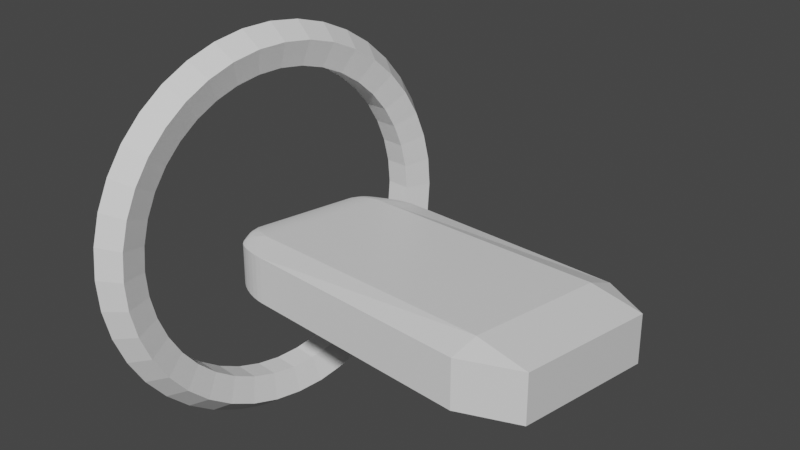 # Source: Ship.blend  (saved by Blender 3.0.42; exported with 4.5.12 LTS)
import bpy
from mathutils import Matrix  # noqa: F401  (used for matrix-valued properties, if any)

bpy.ops.wm.read_factory_settings(use_empty=True)
scene = bpy.context.scene
scene.name = 'Scene'

# ---- collections
col_collection = bpy.data.collections.new('Collection'); scene.collection.children.link(col_collection)

# ---- materials (node trees are filled in below, after node groups)
mat_material = bpy.data.materials.new('Material')
mat_material.alpha_threshold = 0.0
mat_material.use_transparent_shadow = False
mat_material.line_color = (0.0, 0.0, 0.0, 1.0)

# ---- material node trees
mat_material.use_nodes = True; mat_material.node_tree.nodes.clear()
_N = mat_material.node_tree.nodes; _L = mat_material.node_tree.links
n0 = _N.new('ShaderNodeOutputMaterial'); n0.name = 'Material Output'; n0.location = (300, 300)
n1 = _N.new('ShaderNodeBsdfPrincipled'); n1.name = 'Principled BSDF'; n1.location = (10, 300)
n1.distribution = 'GGX'
n1.subsurface_method = 'RANDOM_WALK_SKIN'
n1.inputs[2].default_value = 0.4
n1.inputs[3].default_value = 1.45
n1.inputs[27].default_value = (0.0, 0.0, 0.0, 1.0)
n1.inputs[28].default_value = 1.0
_L.new(n1.outputs[0], n0.inputs[0])
n0.is_active_output = True

# ---- world
world_world = bpy.data.worlds.new('World'); scene.world = world_world
world_world.use_nodes = True; world_world.node_tree.nodes.clear()
_N = world_world.node_tree.nodes; _L = world_world.node_tree.links
n0 = _N.new('ShaderNodeOutputWorld'); n0.name = 'World Output'; n0.location = (300, 300)
n1 = _N.new('ShaderNodeBackground'); n1.name = 'Background'; n1.location = (10, 300)
n1.inputs[0].default_value = (0.05088, 0.05088, 0.05088, 1.0)
_L.new(n1.outputs[0], n0.inputs[0])
n0.is_active_output = True
world_world.color = (0.05088, 0.05088, 0.05088)
world_world.use_sun_shadow = False
world_world.sun_shadow_jitter_overblur = 0.0

# ---- cameras
cam_camera = bpy.data.cameras.new('Camera')
cam_camera.clip_end = 100.0
cam_camera.lens = 49.05
cam_camera.ortho_scale = 7.314

# ---- meshes
me_cube = bpy.data.meshes.new('Cube')
me_cube.from_pydata([(0.7206, 1.0, 0.7206), (0.7206, 0.7206, 1.0), (1.0, 0.7206, 0.7206), (0.7206, 0.7206, -1.0), (0.7206, 1.0, -0.7206), (1.0, 0.7206, -0.7206), (1.0, -0.7206, 0.7206), (0.7206, -0.7206, 1.0), (0.7206, -1.0, 0.7206), (1.0, -0.7206, -0.7206), (0.7206, -1.0, -0.7206), (0.7206, -0.7206, -1.0), (-0.5568, 1.0, 0.7206), (-0.7904, 0.8603, 0.6193), (-0.595, 0.9965, 0.718), (-0.6348, 0.9862, 0.7105), (-0.6741, 0.9695, 0.6985), (-0.7111, 0.9474, 0.6824), (-0.7439, 0.9209, 0.6632), (-0.7708, 0.8914, 0.6418), (-0.7904, 0.8603, 0.6193), (-0.8603, 0.5643, 0.7041), (-0.6999, 0.7206, 0.8745), (-0.8058, 0.8252, 0.6298), (-0.8205, 0.7841, 0.6419), (-0.8337, 0.739, 0.655), (-0.7898, 0.8527, 0.6613), (-0.8026, 0.8141, 0.6741), (-0.8166, 0.7764, 0.6862), (-0.829, 0.7373, 0.6979), (-0.7844, 0.8396, 0.7049), (-0.7978, 0.8028, 0.7169), (-0.8116, 0.7684, 0.7272), (-0.8233, 0.7354, 0.736), (-0.7742, 0.8215, 0.748), (-0.7904, 0.7891, 0.7566), (-0.8053, 0.759, 0.7625), (-0.8168, 0.7327, 0.7652), (-0.8559, 0.5833, 0.739), (-0.8439, 0.6053, 0.7729), (-0.8247, 0.6292, 0.8041), (-0.8584, 0.6026, 0.6936), (-0.8502, 0.6211, 0.73), (-0.8403, 0.6386, 0.7647), (-0.8253, 0.6576, 0.795), (-0.8532, 0.6459, 0.6815), (-0.845, 0.6591, 0.72), (-0.8362, 0.6713, 0.7554), (-0.8247, 0.6848, 0.7841), (-0.8448, 0.6922, 0.6684), (-0.8384, 0.698, 0.7093), (-0.8314, 0.7033, 0.7453), (-0.8228, 0.7094, 0.7719), (-0.7218, 0.7477, 0.8531), (-0.7421, 0.7744, 0.8239), (-0.7599, 0.7994, 0.7883), (-0.7354, 0.7007, 0.8671), (-0.7513, 0.7246, 0.8437), (-0.7667, 0.7488, 0.8201), (-0.78, 0.7709, 0.7913), (-0.7691, 0.6781, 0.8523), (-0.7794, 0.7014, 0.8331), (-0.7894, 0.7242, 0.814), (-0.7979, 0.7443, 0.7911), (-0.7994, 0.6539, 0.831), (-0.8047, 0.6787, 0.8178), (-0.8091, 0.7023, 0.8033), (-0.8122, 0.7222, 0.7862), (-0.7904, 0.8603, -0.6193), (-0.5568, 1.0, -0.7206), (-0.7708, 0.8914, -0.6418), (-0.7439, 0.9209, -0.6632), (-0.7111, 0.9474, -0.6824), (-0.6741, 0.9695, -0.6985), (-0.6348, 0.9862, -0.7105), (-0.595, 0.9965, -0.718), (-0.7904, 0.8603, -0.6193), (-0.6999, 0.7206, -0.8745), (-0.8603, 0.5643, -0.7041), (-0.7898, 0.8527, -0.6613), (-0.7844, 0.8396, -0.7049), (-0.7742, 0.8215, -0.748), (-0.8058, 0.8252, -0.6298), (-0.803, 0.8142, -0.6743), (-0.7985, 0.8035, -0.7169), (-0.7908, 0.7894, -0.7565), (-0.8205, 0.7841, -0.6419), (-0.8165, 0.7759, -0.6864), (-0.8117, 0.7684, -0.7273), (-0.8054, 0.759, -0.7625), (-0.8337, 0.739, -0.655), (-0.829, 0.7369, -0.698), (-0.8233, 0.7353, -0.736), (-0.8168, 0.7327, -0.7652), (-0.7354, 0.7007, -0.8671), (-0.7691, 0.6781, -0.8523), (-0.7994, 0.6539, -0.831), (-0.7218, 0.7477, -0.8531), (-0.7514, 0.7247, -0.8438), (-0.7798, 0.7017, -0.834), (-0.8048, 0.6788, -0.8183), (-0.7421, 0.7744, -0.8239), (-0.7664, 0.7486, -0.8192), (-0.7894, 0.7243, -0.814), (-0.8091, 0.7023, -0.8034), (-0.7599, 0.7994, -0.7883), (-0.7799, 0.7709, -0.7907), (-0.7979, 0.7443, -0.791), (-0.8122, 0.7222, -0.7862), (-0.8584, 0.6026, -0.6936), (-0.8532, 0.6459, -0.6815), (-0.8448, 0.6922, -0.6684), (-0.8559, 0.5833, -0.739), (-0.8497, 0.621, -0.7298), (-0.8453, 0.6586, -0.7202), (-0.8387, 0.6976, -0.7094), (-0.8439, 0.6053, -0.7729), (-0.8392, 0.6388, -0.7644), (-0.8361, 0.6713, -0.7554), (-0.8314, 0.7032, -0.7453), (-0.8247, 0.6292, -0.8041), (-0.8247, 0.6578, -0.7949), (-0.8246, 0.6848, -0.784), (-0.8228, 0.7094, -0.7719), (-0.7904, -0.8603, 0.6193), (-0.5568, -1.0, 0.7206), (-0.7708, -0.8914, 0.6418), (-0.7439, -0.9209, 0.6632), (-0.7111, -0.9474, 0.6824), (-0.6741, -0.9695, 0.6985), (-0.6348, -0.9862, 0.7105), (-0.595, -0.9965, 0.718), (-0.7904, -0.8603, 0.6193), (-0.6999, -0.7206, 0.8745), (-0.8603, -0.5643, 0.7041), (-0.7898, -0.8527, 0.6613), (-0.7844, -0.8396, 0.7049), (-0.7742, -0.8215, 0.748), (-0.8058, -0.8252, 0.6298), (-0.803, -0.8142, 0.6743), (-0.7985, -0.8035, 0.7169), (-0.7908, -0.7894, 0.7565), (-0.8205, -0.7841, 0.6419), (-0.8165, -0.7759, 0.6864), (-0.8117, -0.7684, 0.7273), (-0.8054, -0.759, 0.7625), (-0.8337, -0.739, 0.655), (-0.829, -0.7369, 0.698), (-0.8233, -0.7353, 0.736), (-0.8168, -0.7327, 0.7652), (-0.7354, -0.7007, 0.8671), (-0.7691, -0.6781, 0.8523), (-0.7994, -0.6539, 0.831), (-0.7218, -0.7477, 0.8531), (-0.7514, -0.7247, 0.8438), (-0.7798, -0.7017, 0.834), (-0.8048, -0.6788, 0.8183), (-0.7421, -0.7744, 0.8239), (-0.7664, -0.7486, 0.8192), (-0.7894, -0.7243, 0.814), (-0.8091, -0.7023, 0.8034), (-0.7599, -0.7994, 0.7883), (-0.7799, -0.7709, 0.7907), (-0.7979, -0.7443, 0.791), (-0.8122, -0.7222, 0.7862), (-0.8584, -0.6026, 0.6936), (-0.8532, -0.6459, 0.6815), (-0.8448, -0.6922, 0.6684), (-0.8559, -0.5833, 0.739), (-0.8497, -0.621, 0.7298), (-0.8453, -0.6586, 0.7202), (-0.8387, -0.6976, 0.7094), (-0.8439, -0.6053, 0.7729), (-0.8392, -0.6388, 0.7644), (-0.8361, -0.6713, 0.7554), (-0.8314, -0.7032, 0.7453), (-0.8247, -0.6292, 0.8041), (-0.8247, -0.6578, 0.7949), (-0.8246, -0.6848, 0.784), (-0.8228, -0.7094, 0.7719), (-0.5568, -1.0, -0.7206), (-0.7904, -0.8603, -0.6193), (-0.595, -0.9965, -0.718), (-0.6348, -0.9862, -0.7105), (-0.6741, -0.9695, -0.6985), (-0.7111, -0.9474, -0.6824), (-0.7439, -0.9209, -0.6632), (-0.7708, -0.8914, -0.6418), (-0.7904, -0.8603, -0.6193), (-0.8603, -0.5643, -0.7041), (-0.6999, -0.7206, -0.8745), (-0.8058, -0.8252, -0.6298), (-0.8205, -0.7841, -0.6419), (-0.8337, -0.739, -0.655), (-0.7898, -0.8527, -0.6613), (-0.8026, -0.8141, -0.6741), (-0.8166, -0.7764, -0.6862), (-0.829, -0.7373, -0.6979), (-0.7844, -0.8396, -0.7049), (-0.7978, -0.8028, -0.7169), (-0.8116, -0.7684, -0.7272), (-0.8233, -0.7354, -0.736), (-0.7742, -0.8215, -0.748), (-0.7904, -0.7891, -0.7566), (-0.8053, -0.759, -0.7625), (-0.8168, -0.7327, -0.7652), (-0.8559, -0.5833, -0.739), (-0.8439, -0.6053, -0.7729), (-0.8247, -0.6292, -0.8041), (-0.8584, -0.6026, -0.6936), (-0.8502, -0.6211, -0.73), (-0.8403, -0.6386, -0.7647), (-0.8253, -0.6576, -0.795), (-0.8532, -0.6459, -0.6815), (-0.845, -0.6591, -0.72), (-0.8362, -0.6713, -0.7554), (-0.8247, -0.6848, -0.7841), (-0.8448, -0.6922, -0.6684), (-0.8384, -0.698, -0.7093), (-0.8314, -0.7033, -0.7453), (-0.8228, -0.7094, -0.7719), (-0.7218, -0.7477, -0.8531), (-0.7421, -0.7744, -0.8239), (-0.7599, -0.7994, -0.7883), (-0.7354, -0.7007, -0.8671), (-0.7513, -0.7246, -0.8437), (-0.7667, -0.7488, -0.8201), (-0.78, -0.7709, -0.7913), (-0.7691, -0.6781, -0.8523), (-0.7794, -0.7014, -0.8331), (-0.7894, -0.7242, -0.814), (-0.7979, -0.7443, -0.7911), (-0.7994, -0.6539, -0.831), (-0.8047, -0.6787, -0.8178), (-0.8091, -0.7023, -0.8033), (-0.8122, -0.7222, -0.7862)], [], [(7, 133, 125, 8), (1, 22, 133, 7), (190, 11, 10, 180), (3, 77, 69, 4), (5, 2, 6, 9), (0, 1, 2), (3, 4, 5), (6, 7, 8), (9, 10, 11), (77, 3, 11, 190), (2, 5, 4, 0), (10, 8, 125, 180), (8, 10, 9, 6), (69, 12, 0, 4), (181, 124, 132, 188), (1, 7, 6, 2), (13, 68, 76, 20), (11, 3, 5, 9), (189, 134, 21, 78), (20, 23, 27, 26), (23, 24, 28, 27), (24, 25, 29, 28), (25, 49, 50, 29), (26, 27, 31, 30), (27, 28, 32, 31), (28, 29, 33, 32), (29, 50, 51, 33), (30, 31, 35, 34), (31, 32, 36, 35), (32, 33, 37, 36), (33, 51, 52, 37), (21, 38, 42, 41), (38, 39, 43, 42), (39, 40, 44, 43), (40, 64, 65, 44), (41, 42, 46, 45), (42, 43, 47, 46), (43, 44, 48, 47), (44, 65, 66, 48), (45, 46, 50, 49), (46, 47, 51, 50), (47, 48, 52, 51), (48, 66, 67, 52), (22, 53, 57, 56), (53, 54, 58, 57), (54, 55, 59, 58), (55, 34, 35, 59), (56, 57, 61, 60), (57, 58, 62, 61), (58, 59, 63, 62), (59, 35, 36, 63), (60, 61, 65, 64), (61, 62, 66, 65), (62, 63, 67, 66), (63, 36, 37, 67), (37, 52, 67), (76, 79, 83, 82), (79, 80, 84, 83), (80, 81, 85, 84), (81, 105, 106, 85), (82, 83, 87, 86), (83, 84, 88, 87), (84, 85, 89, 88), (85, 106, 107, 89), (86, 87, 91, 90), (87, 88, 92, 91), (88, 89, 93, 92), (89, 107, 108, 93), (77, 94, 98, 97), (94, 95, 99, 98), (95, 96, 100, 99), (96, 120, 121, 100), (97, 98, 102, 101), (98, 99, 103, 102), (99, 100, 104, 103), (100, 121, 122, 104), (101, 102, 106, 105), (102, 103, 107, 106), (103, 104, 108, 107), (104, 122, 123, 108), (78, 109, 113, 112), (109, 110, 114, 113), (110, 111, 115, 114), (111, 90, 91, 115), (112, 113, 117, 116), (113, 114, 118, 117), (114, 115, 119, 118), (115, 91, 92, 119), (116, 117, 121, 120), (117, 118, 122, 121), (118, 119, 123, 122), (119, 92, 93, 123), (93, 108, 123), (132, 135, 139, 138), (135, 136, 140, 139), (136, 137, 141, 140), (137, 161, 162, 141), (138, 139, 143, 142), (139, 140, 144, 143), (140, 141, 145, 144), (141, 162, 163, 145), (142, 143, 147, 146), (143, 144, 148, 147), (144, 145, 149, 148), (145, 163, 164, 149), (133, 150, 154, 153), (150, 151, 155, 154), (151, 152, 156, 155), (152, 176, 177, 156), (153, 154, 158, 157), (154, 155, 159, 158), (155, 156, 160, 159), (156, 177, 178, 160), (157, 158, 162, 161), (158, 159, 163, 162), (159, 160, 164, 163), (160, 178, 179, 164), (134, 165, 169, 168), (165, 166, 170, 169), (166, 167, 171, 170), (167, 146, 147, 171), (168, 169, 173, 172), (169, 170, 174, 173), (170, 171, 175, 174), (171, 147, 148, 175), (172, 173, 177, 176), (173, 174, 178, 177), (174, 175, 179, 178), (175, 148, 149, 179), (149, 164, 179), (188, 191, 195, 194), (191, 192, 196, 195), (192, 193, 197, 196), (193, 217, 218, 197), (194, 195, 199, 198), (195, 196, 200, 199), (196, 197, 201, 200), (197, 218, 219, 201), (198, 199, 203, 202), (199, 200, 204, 203), (200, 201, 205, 204), (201, 219, 220, 205), (189, 206, 210, 209), (206, 207, 211, 210), (207, 208, 212, 211), (208, 232, 233, 212), (209, 210, 214, 213), (210, 211, 215, 214), (211, 212, 216, 215), (212, 233, 234, 216), (213, 214, 218, 217), (214, 215, 219, 218), (215, 216, 220, 219), (216, 234, 235, 220), (190, 221, 225, 224), (221, 222, 226, 225), (222, 223, 227, 226), (223, 202, 203, 227), (224, 225, 229, 228), (225, 226, 230, 229), (226, 227, 231, 230), (227, 203, 204, 231), (228, 229, 233, 232), (229, 230, 234, 233), (230, 231, 235, 234), (231, 204, 205, 235), (205, 220, 235), (13, 20, 26, 19), (19, 26, 30, 18), (18, 30, 34, 17), (17, 34, 55, 16), (16, 55, 54, 15), (15, 54, 53, 14), (14, 53, 22, 12), (69, 77, 97, 75), (75, 97, 101, 74), (74, 101, 105, 73), (73, 105, 81, 72), (72, 81, 80, 71), (71, 80, 79, 70), (70, 79, 76, 68), (125, 133, 153, 131), (131, 153, 157, 130), (130, 157, 161, 129), (129, 161, 137, 128), (128, 137, 136, 127), (127, 136, 135, 126), (126, 135, 132, 124), (181, 188, 194, 187), (187, 194, 198, 186), (186, 198, 202, 185), (185, 202, 223, 184), (184, 223, 222, 183), (183, 222, 221, 182), (182, 221, 190, 180), (180, 125, 131, 182), (182, 131, 130, 183), (183, 130, 129, 184), (184, 129, 128, 185), (185, 128, 127, 186), (186, 127, 126, 187), (187, 126, 124, 181), (12, 69, 75, 14), (14, 75, 74, 15), (15, 74, 73, 16), (16, 73, 72, 17), (17, 72, 71, 18), (18, 71, 70, 19), (19, 70, 68, 13), (78, 21, 41, 109), (109, 41, 45, 110), (110, 45, 49, 111), (111, 49, 25, 90), (90, 25, 24, 86), (86, 24, 23, 82), (82, 23, 20, 76), (77, 190, 224, 94), (94, 224, 228, 95), (95, 228, 232, 96), (96, 232, 208, 120), (120, 208, 207, 116), (116, 207, 206, 112), (112, 206, 189, 78), (133, 22, 56, 150), (150, 56, 60, 151), (151, 60, 64, 152), (152, 64, 40, 176), (176, 40, 39, 172), (172, 39, 38, 168), (168, 38, 21, 134), (134, 189, 209, 165), (165, 209, 213, 166), (166, 213, 217, 167), (167, 217, 193, 146), (146, 193, 192, 142), (142, 192, 191, 138), (138, 191, 188, 132), (22, 1, 0, 12)])
_uv = me_cube.uv_layers.new(name='UVMap')
_uv.uv.foreach_set('vector', [0.625, 0.7849, 0.625, 0.9468, 0.5901, 0.9446, 0.5901, 0.7849, 0.6599, 0.5349, 0.8218, 0.5349, 0.8218, 0.7151, 0.6599, 0.7151, 0.1625, 0.7151, 0.3401, 0.7151, 0.3401, 0.75, 0.1804, 0.75, 0.3401, 0.5349, 0.1625, 0.5349, 0.1804, 0.5, 0.3401, 0.5, 0.4099, 0.5349, 0.5901, 0.5349, 0.5901, 0.7151, 0.4099, 0.7151, 0.5901, 0.4651, 0.625, 0.4651, 0.5901, 0.5, 0.3401, 0.5349, 0.3401, 0.5, 0.375, 0.5349, 0.5901, 0.7151, 0.625, 0.7151, 0.5901, 0.75, 0.4099, 0.75, 0.375, 0.7849, 0.375, 0.7849, 0.1625, 0.5349, 0.3401, 0.5349, 0.3401, 0.7151, 0.1625, 0.7151, 0.5901, 0.5349, 0.4099, 0.5349, 0.4099, 0.4651, 0.5901, 0.4651, 0.4099, 0.7849, 0.5901, 0.7849, 0.5901, 0.9446, 0.4099, 0.9446, 0.5901, 0.7849, 0.4099, 0.7849, 0.4099, 0.7151, 0.5901, 0.7151, 0.4099, 0.3054, 0.5901, 0.3054, 0.5901, 0.4651, 0.4099, 0.4651, 0.4302, 0.01747, 0.5785, 0.01747, 0.5785, 0.01747, 0.4302, 0.01747, 0.6599, 0.5349, 0.6599, 0.7151, 0.5901, 0.7151, 0.5901, 0.5349, 0.5774, 0.2576, 0.4226, 0.2511, 0.4226, 0.2511, 0.5774, 0.2576, 0.3401, 0.7151, 0.3401, 0.5349, 0.4099, 0.5349, 0.4099, 0.7151, 0.4263, 0.05482, 0.5892, 0.05599, 0.5884, 0.2099, 0.4135, 0.1968, 0.5774, 0.2576, 0.5787, 0.251, 0.5843, 0.2498, 0.5827, 0.2567, 0.5787, 0.251, 0.5802, 0.2435, 0.5858, 0.243, 0.5843, 0.2498, 0.5802, 0.2435, 0.5819, 0.2355, 0.5872, 0.236, 0.5858, 0.243, 0.5819, 0.2355, 0.5835, 0.2306, 0.5887, 0.231, 0.5872, 0.236, 0.5827, 0.2567, 0.5843, 0.2498, 0.5896, 0.2488, 0.5881, 0.2554, 0.5843, 0.2498, 0.5858, 0.243, 0.5909, 0.2425, 0.5896, 0.2488, 0.5858, 0.243, 0.5872, 0.236, 0.592, 0.2365, 0.5909, 0.2425, 0.5872, 0.236, 0.5887, 0.231, 0.5932, 0.2314, 0.592, 0.2365, 0.5881, 0.2554, 0.5896, 0.2488, 0.5946, 0.2476, 0.5935, 0.2537, 0.5896, 0.2488, 0.5909, 0.2425, 0.5953, 0.2418, 0.5946, 0.2476, 0.5909, 0.2425, 0.592, 0.2365, 0.5956, 0.2369, 0.5953, 0.2418, 0.592, 0.2365, 0.5932, 0.2314, 0.5965, 0.2316, 0.5956, 0.2369, 0.5884, 0.2099, 0.5927, 0.2128, 0.5915, 0.2178, 0.587, 0.215, 0.5927, 0.2128, 0.5968, 0.2161, 0.5958, 0.2205, 0.5915, 0.2178, 0.5968, 0.2161, 0.6007, 0.2196, 0.5995, 0.2234, 0.5958, 0.2205, 0.6007, 0.2196, 0.6075, 0.2234, 0.6075, 0.2268, 0.5995, 0.2234, 0.587, 0.215, 0.5915, 0.2178, 0.5902, 0.2229, 0.5854, 0.2207, 0.5915, 0.2178, 0.5958, 0.2205, 0.5946, 0.2249, 0.5902, 0.2229, 0.5958, 0.2205, 0.5995, 0.2234, 0.5981, 0.227, 0.5946, 0.2249, 0.5995, 0.2234, 0.6075, 0.2268, 0.6075, 0.23, 0.5981, 0.227, 0.5854, 0.2207, 0.5902, 0.2229, 0.5887, 0.228, 0.5836, 0.2268, 0.5902, 0.2229, 0.5946, 0.2249, 0.5932, 0.2291, 0.5887, 0.228, 0.5946, 0.2249, 0.5981, 0.227, 0.5965, 0.2301, 0.5932, 0.2291, 0.5981, 0.227, 0.6075, 0.23, 0.6075, 0.2325, 0.5965, 0.2301, 0.625, 0.3032, 0.6214, 0.2992, 0.6229, 0.2964, 0.6264, 0.2997, 0.6214, 0.2992, 0.6172, 0.295, 0.6193, 0.293, 0.6229, 0.2964, 0.6172, 0.295, 0.6127, 0.2908, 0.6155, 0.2897, 0.6193, 0.293, 0.5985, 0.2517, 0.5992, 0.2576, 0.6011, 0.2519, 0.5989, 0.2459, 0.6264, 0.2997, 0.6229, 0.2964, 0.6244, 0.2937, 0.6276, 0.2962, 0.6229, 0.2964, 0.6193, 0.293, 0.6212, 0.2912, 0.6244, 0.2937, 0.6193, 0.293, 0.6155, 0.2897, 0.6179, 0.2887, 0.6212, 0.2912, 0.5989, 0.2459, 0.6011, 0.2519, 0.6028, 0.2469, 0.5989, 0.2404, 0.6276, 0.2962, 0.6244, 0.2937, 0.6255, 0.2912, 0.6285, 0.293, 0.6244, 0.2937, 0.6212, 0.2912, 0.6225, 0.2894, 0.6255, 0.2912, 0.6212, 0.2912, 0.6179, 0.2887, 0.6196, 0.2877, 0.6225, 0.2894, 0.5989, 0.2404, 0.6028, 0.2469, 0.6041, 0.2427, 0.5983, 0.2358, 0.5956, 0.2332, 0.5965, 0.2316, 0.5983, 0.2318, 0.4226, 0.2511, 0.4173, 0.2495, 0.4157, 0.2406, 0.4213, 0.2428, 0.4173, 0.2495, 0.4119, 0.2471, 0.4104, 0.2386, 0.4157, 0.2406, 0.4119, 0.2471, 0.4065, 0.2443, 0.4054, 0.2363, 0.4104, 0.2386, 0.4065, 0.2443, 0.3993, 0.2426, 0.3977, 0.2359, 0.4054, 0.2363, 0.4213, 0.2428, 0.4157, 0.2406, 0.4142, 0.2317, 0.4198, 0.2333, 0.4157, 0.2406, 0.4104, 0.2386, 0.4091, 0.2304, 0.4142, 0.2317, 0.4104, 0.2386, 0.4054, 0.2363, 0.4047, 0.2289, 0.4091, 0.2304, 0.4054, 0.2363, 0.3977, 0.2359, 0.3962, 0.23, 0.4047, 0.2289, 0.4198, 0.2333, 0.4142, 0.2317, 0.4127, 0.2229, 0.4181, 0.2232, 0.4142, 0.2317, 0.4091, 0.2304, 0.408, 0.2227, 0.4127, 0.2229, 0.4091, 0.2304, 0.4047, 0.2289, 0.4044, 0.2226, 0.408, 0.2227, 0.4047, 0.2289, 0.3962, 0.23, 0.3951, 0.2255, 0.4044, 0.2226, 0.1625, 0.5349, 0.158, 0.5374, 0.1558, 0.5344, 0.1596, 0.5315, 0.158, 0.5374, 0.1537, 0.5402, 0.1522, 0.5373, 0.1558, 0.5344, 0.1537, 0.5402, 0.1497, 0.5433, 0.1489, 0.5401, 0.1522, 0.5373, 0.3969, 0.207, 0.3936, 0.2037, 0.3932, 0.2072, 0.3981, 0.2102, 0.1596, 0.5315, 0.1558, 0.5344, 0.1537, 0.5314, 0.1567, 0.5282, 0.1558, 0.5344, 0.1522, 0.5373, 0.1507, 0.5345, 0.1537, 0.5314, 0.1522, 0.5373, 0.1489, 0.5401, 0.1482, 0.5372, 0.1507, 0.5345, 0.3981, 0.2102, 0.3932, 0.2072, 0.3929, 0.2106, 0.3997, 0.2133, 0.1567, 0.5282, 0.1537, 0.5314, 0.1517, 0.5286, 0.1541, 0.5251, 0.1537, 0.5314, 0.1507, 0.5345, 0.1494, 0.532, 0.1517, 0.5286, 0.1507, 0.5345, 0.1482, 0.5372, 0.1476, 0.5347, 0.1494, 0.532, 0.3997, 0.2133, 0.3929, 0.2106, 0.3926, 0.2137, 0.4017, 0.216, 0.4135, 0.1968, 0.4144, 0.2017, 0.4097, 0.2037, 0.409, 0.1989, 0.4144, 0.2017, 0.4155, 0.2073, 0.4105, 0.2086, 0.4097, 0.2037, 0.4155, 0.2073, 0.4167, 0.2134, 0.4115, 0.2137, 0.4105, 0.2086, 0.4167, 0.2134, 0.4181, 0.2172, 0.4127, 0.2167, 0.4115, 0.2137, 0.409, 0.1989, 0.4097, 0.2037, 0.4053, 0.2056, 0.4046, 0.2013, 0.4097, 0.2037, 0.4105, 0.2086, 0.406, 0.2098, 0.4053, 0.2056, 0.4105, 0.2086, 0.4115, 0.2137, 0.407, 0.214, 0.406, 0.2098, 0.4115, 0.2137, 0.4127, 0.2167, 0.408, 0.2163, 0.407, 0.214, 0.4046, 0.2013, 0.4053, 0.2056, 0.4013, 0.2078, 0.4005, 0.2041, 0.4053, 0.2056, 0.406, 0.2098, 0.4023, 0.2113, 0.4013, 0.2078, 0.406, 0.2098, 0.407, 0.214, 0.4036, 0.2145, 0.4023, 0.2113, 0.407, 0.214, 0.408, 0.2163, 0.4044, 0.216, 0.4036, 0.2145, 0.4044, 0.2226, 0.4017, 0.2158, 0.4035, 0.216, 0.5785, 0.01747, 0.5836, 0.01819, 0.5853, 0.02271, 0.58, 0.02174, 0.5836, 0.01819, 0.5888, 0.01923, 0.5904, 0.02354, 0.5853, 0.02271, 0.5888, 0.01923, 0.5939, 0.02053, 0.5951, 0.02457, 0.5904, 0.02354, 0.5939, 0.02053, 0.6007, 0.02118, 0.6023, 0.02449, 0.5951, 0.02457, 0.58, 0.02174, 0.5853, 0.02271, 0.587, 0.02721, 0.5818, 0.02659, 0.5853, 0.02271, 0.5904, 0.02354, 0.5918, 0.02772, 0.587, 0.02721, 0.5904, 0.02354, 0.5951, 0.02457, 0.5959, 0.02834, 0.5918, 0.02772, 0.5951, 0.02457, 0.6023, 0.02449, 0.6038, 0.02747, 0.5959, 0.02834, 0.5818, 0.02659, 0.587, 0.02721, 0.5887, 0.03173, 0.5837, 0.03176, 0.587, 0.02721, 0.5918, 0.02772, 0.593, 0.0316, 0.5887, 0.03173, 0.5918, 0.02772, 0.5959, 0.02834, 0.5964, 0.03154, 0.593, 0.0316, 0.5959, 0.02834, 0.6038, 0.02747, 0.6049, 0.0297, 0.5964, 0.03154, 0.8218, 0.7151, 0.8259, 0.7126, 0.8279, 0.7156, 0.8245, 0.7185, 0.8259, 0.7126, 0.8298, 0.7098, 0.8312, 0.7127, 0.8279, 0.7156, 0.8298, 0.7098, 0.8335, 0.7067, 0.8342, 0.7099, 0.8312, 0.7127, 0.6041, 0.04399, 0.6075, 0.04745, 0.6075, 0.04354, 0.6026, 0.04057, 0.8245, 0.7185, 0.8279, 0.7156, 0.8299, 0.7186, 0.8271, 0.7218, 0.8279, 0.7156, 0.8312, 0.7127, 0.8325, 0.7155, 0.8299, 0.7186, 0.8312, 0.7127, 0.8342, 0.7099, 0.8349, 0.7128, 0.8325, 0.7155, 0.6026, 0.04057, 0.6075, 0.04354, 0.6075, 0.03983, 0.601, 0.03738, 0.8271, 0.7218, 0.8299, 0.7186, 0.8317, 0.7214, 0.8294, 0.7249, 0.8299, 0.7186, 0.8325, 0.7155, 0.8337, 0.718, 0.8317, 0.7214, 0.8325, 0.7155, 0.8349, 0.7128, 0.8354, 0.7153, 0.8337, 0.718, 0.601, 0.03738, 0.6075, 0.03983, 0.6075, 0.03646, 0.599, 0.0347, 0.5892, 0.05599, 0.5881, 0.05079, 0.5923, 0.04834, 0.5933, 0.05346, 0.5881, 0.05079, 0.5868, 0.04493, 0.5913, 0.04324, 0.5923, 0.04834, 0.5868, 0.04493, 0.5854, 0.03872, 0.5901, 0.03799, 0.5913, 0.04324, 0.5854, 0.03872, 0.584, 0.03493, 0.5889, 0.03493, 0.5901, 0.03799, 0.5933, 0.05346, 0.5923, 0.04834, 0.5963, 0.04595, 0.5973, 0.05052, 0.5923, 0.04834, 0.5913, 0.04324, 0.5953, 0.04155, 0.5963, 0.04595, 0.5913, 0.04324, 0.5901, 0.03799, 0.5943, 0.03725, 0.5953, 0.04155, 0.5901, 0.03799, 0.5889, 0.03493, 0.5933, 0.03493, 0.5943, 0.03725, 0.5973, 0.05052, 0.5963, 0.04595, 0.5999, 0.04341, 0.6009, 0.04731, 0.5963, 0.04595, 0.5953, 0.04155, 0.5987, 0.03973, 0.5999, 0.04341, 0.5953, 0.04155, 0.5943, 0.03725, 0.5973, 0.03642, 0.5987, 0.03973, 0.5943, 0.03725, 0.5933, 0.03493, 0.5966, 0.03493, 0.5973, 0.03642, 0.5964, 0.03154, 0.599, 0.03493, 0.5974, 0.03493, 0.4302, 0.01747, 0.4308, 0.02174, 0.426, 0.02269, 0.4255, 0.01819, 0.4308, 0.02174, 0.4315, 0.02659, 0.4266, 0.02716, 0.426, 0.02269, 0.4315, 0.02659, 0.4322, 0.03176, 0.4272, 0.03169, 0.4266, 0.02716, 0.4322, 0.03176, 0.432, 0.03493, 0.4273, 0.03493, 0.4272, 0.03169, 0.4255, 0.01819, 0.426, 0.02269, 0.4214, 0.02358, 0.4208, 0.01923, 0.426, 0.02269, 0.4266, 0.02716, 0.4221, 0.02771, 0.4214, 0.02358, 0.4266, 0.02716, 0.4272, 0.03169, 0.4228, 0.0316, 0.4221, 0.02771, 0.4272, 0.03169, 0.4273, 0.03493, 0.4231, 0.03493, 0.4228, 0.0316, 0.4208, 0.01923, 0.4214, 0.02358, 0.4172, 0.02459, 0.4164, 0.02053, 0.4214, 0.02358, 0.4221, 0.02771, 0.4183, 0.02834, 0.4172, 0.02459, 0.4221, 0.02771, 0.4228, 0.0316, 0.4194, 0.03154, 0.4183, 0.02834, 0.4228, 0.0316, 0.4231, 0.03493, 0.4201, 0.03493, 0.4194, 0.03154, 0.4263, 0.05482, 0.4225, 0.05237, 0.4239, 0.04761, 0.428, 0.04999, 0.4225, 0.05237, 0.4188, 0.04955, 0.4201, 0.04537, 0.4239, 0.04761, 0.4188, 0.04955, 0.4154, 0.04649, 0.4168, 0.04294, 0.4201, 0.04537, 0.4154, 0.04649, 0.4091, 0.04326, 0.4094, 0.04017, 0.4168, 0.04294, 0.428, 0.04999, 0.4239, 0.04761, 0.4255, 0.0428, 0.4298, 0.04449, 0.4239, 0.04761, 0.4201, 0.04537, 0.4215, 0.04122, 0.4255, 0.0428, 0.4201, 0.04537, 0.4168, 0.04294, 0.4183, 0.0395, 0.4215, 0.04122, 0.4168, 0.04294, 0.4094, 0.04017, 0.4097, 0.03721, 0.4183, 0.0395, 0.4298, 0.04449, 0.4255, 0.0428, 0.4271, 0.03783, 0.4317, 0.03858, 0.4255, 0.0428, 0.4215, 0.04122, 0.423, 0.03714, 0.4271, 0.03783, 0.4215, 0.04122, 0.4183, 0.0395, 0.42, 0.03636, 0.423, 0.03714, 0.4183, 0.0395, 0.4097, 0.03721, 0.4099, 0.03493, 0.42, 0.03636, 0.1625, 0.7151, 0.1598, 0.7187, 0.156, 0.7171, 0.158, 0.7136, 0.1598, 0.7187, 0.1572, 0.7229, 0.154, 0.7207, 0.156, 0.7171, 0.1572, 0.7229, 0.1549, 0.7274, 0.1523, 0.7246, 0.154, 0.7207, 0.4123, 0.02202, 0.4099, 0.01825, 0.4099, 0.02199, 0.4138, 0.02588, 0.158, 0.7136, 0.156, 0.7171, 0.1524, 0.7157, 0.1537, 0.7125, 0.156, 0.7171, 0.154, 0.7207, 0.1511, 0.7189, 0.1524, 0.7157, 0.154, 0.7207, 0.1523, 0.7246, 0.15, 0.7221, 0.1511, 0.7189, 0.4138, 0.02588, 0.4099, 0.02199, 0.4099, 0.02536, 0.4154, 0.02944, 0.1537, 0.7125, 0.1524, 0.7157, 0.1491, 0.7146, 0.1498, 0.7116, 0.1524, 0.7157, 0.1511, 0.7189, 0.1486, 0.7175, 0.1491, 0.7146, 0.1511, 0.7189, 0.15, 0.7221, 0.1482, 0.7204, 0.1486, 0.7175, 0.4154, 0.02944, 0.4099, 0.02536, 0.4099, 0.02815, 0.4173, 0.03236, 0.4194, 0.03154, 0.4201, 0.03493, 0.4184, 0.03493, 0.5774, 0.2576, 0.5774, 0.2576, 0.5827, 0.2567, 0.5802, 0.2641, 0.5802, 0.2641, 0.5827, 0.2567, 0.5881, 0.2554, 0.5829, 0.2708, 0.5829, 0.2708, 0.5881, 0.2554, 0.5935, 0.2537, 0.5853, 0.2775, 0.5853, 0.2775, 0.5935, 0.2537, 0.6007, 0.2532, 0.5901, 0.2849, 0.5913, 0.2911, 0.6127, 0.2908, 0.6172, 0.295, 0.5906, 0.2958, 0.5906, 0.2958, 0.6172, 0.295, 0.6214, 0.2992, 0.5902, 0.3007, 0.5902, 0.3007, 0.6214, 0.2992, 0.625, 0.3032, 0.5901, 0.3054, 0.1804, 0.5, 0.1625, 0.5349, 0.1598, 0.5313, 0.1756, 0.5001, 0.1756, 0.5001, 0.1598, 0.5313, 0.1572, 0.5271, 0.1706, 0.5005, 0.1706, 0.5005, 0.1572, 0.5271, 0.1549, 0.5226, 0.1656, 0.5012, 0.4099, 0.2849, 0.3993, 0.2426, 0.4065, 0.2443, 0.4147, 0.2756, 0.4147, 0.2756, 0.4065, 0.2443, 0.4119, 0.2471, 0.4171, 0.2673, 0.4171, 0.2673, 0.4119, 0.2471, 0.4173, 0.2495, 0.4198, 0.259, 0.4198, 0.259, 0.4173, 0.2495, 0.4226, 0.2511, 0.4226, 0.2511, 0.5901, 0.9446, 0.625, 0.9468, 0.6214, 0.9508, 0.5902, 0.9493, 0.5902, 0.9493, 0.6214, 0.9508, 0.6172, 0.955, 0.5906, 0.9542, 0.5906, 0.9542, 0.6172, 0.955, 0.6127, 0.9592, 0.5913, 0.9589, 0.5901, 0.0, 0.6007, 0.02118, 0.5939, 0.02053, 0.5856, 0.00479, 0.5856, 0.00479, 0.5939, 0.02053, 0.5888, 0.01923, 0.5834, 0.009077, 0.5834, 0.009077, 0.5888, 0.01923, 0.5836, 0.01819, 0.581, 0.01337, 0.581, 0.01337, 0.5836, 0.01819, 0.5785, 0.01747, 0.5785, 0.01747, 0.4302, 0.01747, 0.4302, 0.01747, 0.4255, 0.01819, 0.4257, 0.01337, 0.4257, 0.01337, 0.4255, 0.01819, 0.4208, 0.01923, 0.4211, 0.009077, 0.4211, 0.009077, 0.4208, 0.01923, 0.4164, 0.02053, 0.4168, 0.00479, 0.4168, 0.00479, 0.4164, 0.02053, 0.4099, 0.02118, 0.4099, 0.0, 0.1656, 0.7488, 0.1549, 0.7274, 0.1572, 0.7229, 0.1706, 0.7495, 0.1706, 0.7495, 0.1572, 0.7229, 0.1598, 0.7187, 0.1756, 0.7499, 0.1756, 0.7499, 0.1598, 0.7187, 0.1625, 0.7151, 0.1804, 0.75, 0.4099, 0.9446, 0.5901, 0.9446, 0.5898, 0.9494, 0.4102, 0.9494, 0.4102, 0.9494, 0.5898, 0.9494, 0.5888, 0.9543, 0.4112, 0.9543, 0.4112, 0.9543, 0.5888, 0.9543, 0.5873, 0.9593, 0.4127, 0.9593, 0.4127, 0.0, 0.5873, 0.0, 0.5856, 0.00479, 0.4168, 0.00479, 0.4168, 0.00479, 0.5856, 0.00479, 0.5834, 0.009077, 0.4211, 0.009077, 0.4211, 0.009077, 0.5834, 0.009077, 0.581, 0.01337, 0.4257, 0.01337, 0.4257, 0.01337, 0.581, 0.01337, 0.5785, 0.01747, 0.4302, 0.01747, 0.5901, 0.3054, 0.4099, 0.3054, 0.4102, 0.3006, 0.5898, 0.3006, 0.5898, 0.3006, 0.4102, 0.3006, 0.4112, 0.2957, 0.5888, 0.2957, 0.5888, 0.2957, 0.4112, 0.2957, 0.4127, 0.2907, 0.5873, 0.2907, 0.5873, 0.2907, 0.4127, 0.2907, 0.4147, 0.2756, 0.5853, 0.2775, 0.5853, 0.2775, 0.4147, 0.2756, 0.4171, 0.2673, 0.5829, 0.2708, 0.5829, 0.2708, 0.4171, 0.2673, 0.4198, 0.259, 0.5802, 0.2641, 0.5802, 0.2641, 0.4198, 0.259, 0.4226, 0.2511, 0.5774, 0.2576, 0.4135, 0.1968, 0.5884, 0.2099, 0.587, 0.215, 0.4144, 0.2017, 0.4144, 0.2017, 0.587, 0.215, 0.5854, 0.2207, 0.4155, 0.2073, 0.4155, 0.2073, 0.5854, 0.2207, 0.5836, 0.2268, 0.4167, 0.2134, 0.4167, 0.2134, 0.5836, 0.2268, 0.5819, 0.2355, 0.4181, 0.2232, 0.4181, 0.2232, 0.5819, 0.2355, 0.5802, 0.2435, 0.4198, 0.2333, 0.4198, 0.2333, 0.5802, 0.2435, 0.5787, 0.251, 0.4213, 0.2428, 0.4213, 0.2428, 0.5787, 0.251, 0.5774, 0.2576, 0.4226, 0.2511, 0.1625, 0.5349, 0.1625, 0.7151, 0.158, 0.7126, 0.158, 0.5374, 0.158, 0.5374, 0.158, 0.7126, 0.1537, 0.7098, 0.1537, 0.5402, 0.1537, 0.5402, 0.1537, 0.7098, 0.1497, 0.7067, 0.1497, 0.5433, 0.3933, 0.2067, 0.4091, 0.04326, 0.4154, 0.04649, 0.4005, 0.2041, 0.4005, 0.2041, 0.4154, 0.04649, 0.4188, 0.04955, 0.4046, 0.2013, 0.4046, 0.2013, 0.4188, 0.04955, 0.4225, 0.05237, 0.409, 0.1989, 0.409, 0.1989, 0.4225, 0.05237, 0.4263, 0.05482, 0.4135, 0.1968, 0.8218, 0.7151, 0.8218, 0.5349, 0.8259, 0.5374, 0.8259, 0.7126, 0.8259, 0.7126, 0.8259, 0.5374, 0.8298, 0.5402, 0.8298, 0.7098, 0.8298, 0.7098, 0.8298, 0.5402, 0.8335, 0.5433, 0.8335, 0.7067, 0.6075, 0.04407, 0.6075, 0.2234, 0.6007, 0.2196, 0.6009, 0.04731, 0.6009, 0.04731, 0.6007, 0.2196, 0.5968, 0.2161, 0.5973, 0.05052, 0.5973, 0.05052, 0.5968, 0.2161, 0.5927, 0.2128, 0.5933, 0.05346, 0.5933, 0.05346, 0.5927, 0.2128, 0.5884, 0.2099, 0.5892, 0.05599, 0.5892, 0.05599, 0.4263, 0.05482, 0.428, 0.04999, 0.5881, 0.05079, 0.5881, 0.05079, 0.428, 0.04999, 0.4298, 0.04449, 0.5868, 0.04493, 0.5868, 0.04493, 0.4298, 0.04449, 0.4317, 0.03858, 0.5854, 0.03872, 0.5854, 0.03872, 0.4317, 0.03858, 0.4322, 0.03176, 0.5837, 0.03176, 0.5837, 0.03176, 0.4322, 0.03176, 0.4315, 0.02659, 0.5818, 0.02659, 0.5818, 0.02659, 0.4315, 0.02659, 0.4308, 0.02174, 0.58, 0.02174, 0.58, 0.02174, 0.4308, 0.02174, 0.4302, 0.01747, 0.5785, 0.01747, 0.625, 0.3032, 0.625, 0.4651, 0.5901, 0.4651, 0.5901, 0.3054])
me_cube.materials.append(mat_material)
me_cube.use_remesh_preserve_volume = False
me_cube.use_remesh_preserve_attributes = False
me_cube.use_mirror_vertex_groups = False
me_cube.update()
me_torus_001 = bpy.data.meshes.new('Torus.001')
me_torus_001.from_pydata([(13.0, 0.0, 0.0), (11.96, 0.0, 1.427), (10.29, 0.0, 0.8817), (10.29, 0.0, -0.8817), (11.96, 0.0, -1.427), (12.84, 2.034, 0.0), (11.82, 1.872, 1.427), (10.16, 1.609, 0.8817), (10.16, 1.609, -0.8817), (11.82, 1.872, -1.427), (12.36, 4.017, 0.0), (11.38, 3.697, 1.427), (9.783, 3.179, 0.8817), (9.783, 3.179, -0.8817), (11.38, 3.697, -1.427), (11.58, 5.902, 0.0), (10.66, 5.431, 1.427), (9.165, 4.67, 0.8817), (9.165, 4.67, -0.8817), (10.66, 5.431, -1.427), (10.52, 7.641, 0.0), (9.679, 7.032, 1.427), (8.322, 6.046, 0.8817), (8.322, 6.046, -0.8817), (9.679, 7.032, -1.427), (9.192, 9.192, 0.0), (8.459, 8.459, 1.427), (7.274, 7.274, 0.8817), (7.274, 7.274, -0.8817), (8.459, 8.459, -1.427), (7.641, 10.52, 0.0), (7.032, 9.679, 1.427), (6.046, 8.322, 0.8817), (6.046, 8.322, -0.8817), (7.032, 9.679, -1.427), (5.902, 11.58, 0.0), (5.431, 10.66, 1.427), (4.67, 9.165, 0.8817), (4.67, 9.165, -0.8817), (5.431, 10.66, -1.427), (4.017, 12.36, 0.0), (3.697, 11.38, 1.427), (3.179, 9.783, 0.8817), (3.179, 9.783, -0.8817), (3.697, 11.38, -1.427), (2.034, 12.84, 0.0), (1.872, 11.82, 1.427), (1.609, 10.16, 0.8817), (1.609, 10.16, -0.8817), (1.872, 11.82, -1.427), (9.815e-07, 13.0, 0.0), (9.032e-07, 11.96, 1.427), (7.766e-07, 10.29, 0.8817), (7.766e-07, 10.29, -0.8817), (9.032e-07, 11.96, -1.427), (-2.034, 12.84, 0.0), (-1.872, 11.82, 1.427), (-1.609, 10.16, 0.8817), (-1.609, 10.16, -0.8817), (-1.872, 11.82, -1.427), (-4.017, 12.36, 0.0), (-3.697, 11.38, 1.427), (-3.179, 9.783, 0.8817), (-3.179, 9.783, -0.8817), (-3.697, 11.38, -1.427), (-5.902, 11.58, 0.0), (-5.431, 10.66, 1.427), (-4.67, 9.165, 0.8817), (-4.67, 9.165, -0.8817), (-5.431, 10.66, -1.427), (-7.641, 10.52, 0.0), (-7.032, 9.679, 1.427), (-6.046, 8.322, 0.8817), (-6.046, 8.322, -0.8817), (-7.032, 9.679, -1.427), (-9.192, 9.192, 0.0), (-8.459, 8.459, 1.427), (-7.274, 7.274, 0.8817), (-7.274, 7.274, -0.8817), (-8.459, 8.459, -1.427), (-10.52, 7.641, 0.0), (-9.679, 7.032, 1.427), (-8.322, 6.046, 0.8817), (-8.322, 6.046, -0.8817), (-9.679, 7.032, -1.427), (-11.58, 5.902, 0.0), (-10.66, 5.431, 1.427), (-9.165, 4.67, 0.8817), (-9.165, 4.67, -0.8817), (-10.66, 5.431, -1.427), (-12.36, 4.017, 0.0), (-11.38, 3.697, 1.427), (-9.783, 3.179, 0.8817), (-9.783, 3.179, -0.8817), (-11.38, 3.697, -1.427), (-12.84, 2.034, 0.0), (-11.82, 1.872, 1.427), (-10.16, 1.609, 0.8817), (-10.16, 1.609, -0.8817), (-11.82, 1.872, -1.427), (-13.0, 1.136e-06, 0.0), (-11.96, 1.046e-06, 1.427), (-10.29, 8.993e-07, 0.8817), (-10.29, 8.993e-07, -0.8817), (-11.96, 1.046e-06, -1.427), (-12.84, -2.034, 0.0), (-11.82, -1.872, 1.427), (-10.16, -1.609, 0.8817), (-10.16, -1.609, -0.8817), (-11.82, -1.872, -1.427), (-12.36, -4.017, 0.0), (-11.38, -3.697, 1.427), (-9.783, -3.179, 0.8817), (-9.783, -3.179, -0.8817), (-11.38, -3.697, -1.427), (-11.58, -5.902, 0.0), (-10.66, -5.431, 1.427), (-9.165, -4.67, 0.8817), (-9.165, -4.67, -0.8817), (-10.66, -5.431, -1.427), (-10.52, -7.641, 0.0), (-9.679, -7.032, 1.427), (-8.322, -6.046, 0.8817), (-8.322, -6.046, -0.8817), (-9.679, -7.032, -1.427), (-9.192, -9.192, 0.0), (-8.459, -8.459, 1.427), (-7.274, -7.274, 0.8817), (-7.274, -7.274, -0.8817), (-8.459, -8.459, -1.427), (-7.641, -10.52, 0.0), (-7.032, -9.679, 1.427), (-6.046, -8.322, 0.8817), (-6.046, -8.322, -0.8817), (-7.032, -9.679, -1.427), (-5.902, -11.58, 0.0), (-5.431, -10.66, 1.427), (-4.67, -9.165, 0.8817), (-4.67, -9.165, -0.8817), (-5.431, -10.66, -1.427), (-4.017, -12.36, 0.0), (-3.697, -11.38, 1.427), (-3.179, -9.783, 0.8817), (-3.179, -9.783, -0.8817), (-3.697, -11.38, -1.427), (-2.034, -12.84, 0.0), (-1.872, -11.82, 1.427), (-1.609, -10.16, 0.8817), (-1.609, -10.16, -0.8817), (-1.872, -11.82, -1.427), (9.815e-07, -13.0, 0.0), (9.032e-07, -11.96, 1.427), (7.766e-07, -10.29, 0.8817), (7.766e-07, -10.29, -0.8817), (9.032e-07, -11.96, -1.427), (2.034, -12.84, 0.0), (1.872, -11.82, 1.427), (1.609, -10.16, 0.8817), (1.609, -10.16, -0.8817), (1.872, -11.82, -1.427), (4.017, -12.36, 0.0), (3.697, -11.38, 1.427), (3.179, -9.783, 0.8817), (3.179, -9.783, -0.8817), (3.697, -11.38, -1.427), (5.902, -11.58, 0.0), (5.431, -10.66, 1.427), (4.67, -9.165, 0.8817), (4.67, -9.165, -0.8817), (5.431, -10.66, -1.427), (7.641, -10.52, 0.0), (7.032, -9.679, 1.427), (6.046, -8.322, 0.8817), (6.046, -8.322, -0.8817), (7.032, -9.679, -1.427), (9.192, -9.192, 0.0), (8.459, -8.459, 1.427), (7.274, -7.274, 0.8817), (7.274, -7.274, -0.8817), (8.459, -8.459, -1.427), (10.52, -7.641, 0.0), (9.679, -7.032, 1.427), (8.322, -6.046, 0.8817), (8.322, -6.046, -0.8817), (9.679, -7.032, -1.427), (11.58, -5.902, 0.0), (10.66, -5.431, 1.427), (9.165, -4.67, 0.8817), (9.165, -4.67, -0.8817), (10.66, -5.431, -1.427), (12.36, -4.017, 0.0), (11.38, -3.697, 1.427), (9.783, -3.179, 0.8817), (9.783, -3.179, -0.8817), (11.38, -3.697, -1.427), (12.84, -2.034, 0.0), (11.82, -1.872, 1.427), (10.16, -1.609, 0.8817), (10.16, -1.609, -0.8817), (11.82, -1.872, -1.427)], [], [(0, 5, 6, 1), (1, 6, 7, 2), (2, 7, 8, 3), (3, 8, 9, 4), (4, 9, 5, 0), (5, 10, 11, 6), (6, 11, 12, 7), (7, 12, 13, 8), (8, 13, 14, 9), (9, 14, 10, 5), (10, 15, 16, 11), (11, 16, 17, 12), (12, 17, 18, 13), (13, 18, 19, 14), (14, 19, 15, 10), (15, 20, 21, 16), (16, 21, 22, 17), (17, 22, 23, 18), (18, 23, 24, 19), (19, 24, 20, 15), (20, 25, 26, 21), (21, 26, 27, 22), (22, 27, 28, 23), (23, 28, 29, 24), (24, 29, 25, 20), (25, 30, 31, 26), (26, 31, 32, 27), (27, 32, 33, 28), (28, 33, 34, 29), (29, 34, 30, 25), (30, 35, 36, 31), (31, 36, 37, 32), (32, 37, 38, 33), (33, 38, 39, 34), (34, 39, 35, 30), (35, 40, 41, 36), (36, 41, 42, 37), (37, 42, 43, 38), (38, 43, 44, 39), (39, 44, 40, 35), (40, 45, 46, 41), (41, 46, 47, 42), (42, 47, 48, 43), (43, 48, 49, 44), (44, 49, 45, 40), (45, 50, 51, 46), (46, 51, 52, 47), (47, 52, 53, 48), (48, 53, 54, 49), (49, 54, 50, 45), (50, 55, 56, 51), (51, 56, 57, 52), (52, 57, 58, 53), (53, 58, 59, 54), (54, 59, 55, 50), (55, 60, 61, 56), (56, 61, 62, 57), (57, 62, 63, 58), (58, 63, 64, 59), (59, 64, 60, 55), (60, 65, 66, 61), (61, 66, 67, 62), (62, 67, 68, 63), (63, 68, 69, 64), (64, 69, 65, 60), (65, 70, 71, 66), (66, 71, 72, 67), (67, 72, 73, 68), (68, 73, 74, 69), (69, 74, 70, 65), (70, 75, 76, 71), (71, 76, 77, 72), (72, 77, 78, 73), (73, 78, 79, 74), (74, 79, 75, 70), (75, 80, 81, 76), (76, 81, 82, 77), (77, 82, 83, 78), (78, 83, 84, 79), (79, 84, 80, 75), (80, 85, 86, 81), (81, 86, 87, 82), (82, 87, 88, 83), (83, 88, 89, 84), (84, 89, 85, 80), (85, 90, 91, 86), (86, 91, 92, 87), (87, 92, 93, 88), (88, 93, 94, 89), (89, 94, 90, 85), (90, 95, 96, 91), (91, 96, 97, 92), (92, 97, 98, 93), (93, 98, 99, 94), (94, 99, 95, 90), (95, 100, 101, 96), (96, 101, 102, 97), (97, 102, 103, 98), (98, 103, 104, 99), (99, 104, 100, 95), (100, 105, 106, 101), (101, 106, 107, 102), (102, 107, 108, 103), (103, 108, 109, 104), (104, 109, 105, 100), (105, 110, 111, 106), (106, 111, 112, 107), (107, 112, 113, 108), (108, 113, 114, 109), (109, 114, 110, 105), (110, 115, 116, 111), (111, 116, 117, 112), (112, 117, 118, 113), (113, 118, 119, 114), (114, 119, 115, 110), (115, 120, 121, 116), (116, 121, 122, 117), (117, 122, 123, 118), (118, 123, 124, 119), (119, 124, 120, 115), (120, 125, 126, 121), (121, 126, 127, 122), (122, 127, 128, 123), (123, 128, 129, 124), (124, 129, 125, 120), (125, 130, 131, 126), (126, 131, 132, 127), (127, 132, 133, 128), (128, 133, 134, 129), (129, 134, 130, 125), (130, 135, 136, 131), (131, 136, 137, 132), (132, 137, 138, 133), (133, 138, 139, 134), (134, 139, 135, 130), (135, 140, 141, 136), (136, 141, 142, 137), (137, 142, 143, 138), (138, 143, 144, 139), (139, 144, 140, 135), (140, 145, 146, 141), (141, 146, 147, 142), (142, 147, 148, 143), (143, 148, 149, 144), (144, 149, 145, 140), (145, 150, 151, 146), (146, 151, 152, 147), (147, 152, 153, 148), (148, 153, 154, 149), (149, 154, 150, 145), (150, 155, 156, 151), (151, 156, 157, 152), (152, 157, 158, 153), (153, 158, 159, 154), (154, 159, 155, 150), (155, 160, 161, 156), (156, 161, 162, 157), (157, 162, 163, 158), (158, 163, 164, 159), (159, 164, 160, 155), (160, 165, 166, 161), (161, 166, 167, 162), (162, 167, 168, 163), (163, 168, 169, 164), (164, 169, 165, 160), (165, 170, 171, 166), (166, 171, 172, 167), (167, 172, 173, 168), (168, 173, 174, 169), (169, 174, 170, 165), (170, 175, 176, 171), (171, 176, 177, 172), (172, 177, 178, 173), (173, 178, 179, 174), (174, 179, 175, 170), (175, 180, 181, 176), (176, 181, 182, 177), (177, 182, 183, 178), (178, 183, 184, 179), (179, 184, 180, 175), (180, 185, 186, 181), (181, 186, 187, 182), (182, 187, 188, 183), (183, 188, 189, 184), (184, 189, 185, 180), (185, 190, 191, 186), (186, 191, 192, 187), (187, 192, 193, 188), (188, 193, 194, 189), (189, 194, 190, 185), (190, 195, 196, 191), (191, 196, 197, 192), (192, 197, 198, 193), (193, 198, 199, 194), (194, 199, 195, 190), (195, 0, 1, 196), (196, 1, 2, 197), (197, 2, 3, 198), (198, 3, 4, 199), (199, 4, 0, 195)])
_uv = me_torus_001.uv_layers.new(name='UVMap')
_uv.uv.foreach_set('vector', [0.525, 0.6, 0.55, 0.6, 0.55, 0.8, 0.525, 0.8, 0.525, 0.8, 0.55, 0.8, 0.55, 1.0, 0.525, 1.0, 0.525, 0.0, 0.55, 0.0, 0.55, 0.2, 0.525, 0.2, 0.525, 0.2, 0.55, 0.2, 0.55, 0.4, 0.525, 0.4, 0.525, 0.4, 0.55, 0.4, 0.55, 0.6, 0.525, 0.6, 0.55, 0.6, 0.575, 0.6, 0.575, 0.8, 0.55, 0.8, 0.55, 0.8, 0.575, 0.8, 0.575, 1.0, 0.55, 1.0, 0.55, 0.0, 0.575, 0.0, 0.575, 0.2, 0.55, 0.2, 0.55, 0.2, 0.575, 0.2, 0.575, 0.4, 0.55, 0.4, 0.55, 0.4, 0.575, 0.4, 0.575, 0.6, 0.55, 0.6, 0.575, 0.6, 0.6, 0.6, 0.6, 0.8, 0.575, 0.8, 0.575, 0.8, 0.6, 0.8, 0.6, 1.0, 0.575, 1.0, 0.575, 0.0, 0.6, 0.0, 0.6, 0.2, 0.575, 0.2, 0.575, 0.2, 0.6, 0.2, 0.6, 0.4, 0.575, 0.4, 0.575, 0.4, 0.6, 0.4, 0.6, 0.6, 0.575, 0.6, 0.6, 0.6, 0.625, 0.6, 0.625, 0.8, 0.6, 0.8, 0.6, 0.8, 0.625, 0.8, 0.625, 1.0, 0.6, 1.0, 0.6, 0.0, 0.625, 0.0, 0.625, 0.2, 0.6, 0.2, 0.6, 0.2, 0.625, 0.2, 0.625, 0.4, 0.6, 0.4, 0.6, 0.4, 0.625, 0.4, 0.625, 0.6, 0.6, 0.6, 0.625, 0.6, 0.65, 0.6, 0.65, 0.8, 0.625, 0.8, 0.625, 0.8, 0.65, 0.8, 0.65, 1.0, 0.625, 1.0, 0.625, 0.0, 0.65, 0.0, 0.65, 0.2, 0.625, 0.2, 0.625, 0.2, 0.65, 0.2, 0.65, 0.4, 0.625, 0.4, 0.625, 0.4, 0.65, 0.4, 0.65, 0.6, 0.625, 0.6, 0.65, 0.6, 0.675, 0.6, 0.675, 0.8, 0.65, 0.8, 0.65, 0.8, 0.675, 0.8, 0.675, 1.0, 0.65, 1.0, 0.65, 0.0, 0.675, 0.0, 0.675, 0.2, 0.65, 0.2, 0.65, 0.2, 0.675, 0.2, 0.675, 0.4, 0.65, 0.4, 0.65, 0.4, 0.675, 0.4, 0.675, 0.6, 0.65, 0.6, 0.675, 0.6, 0.7, 0.6, 0.7, 0.8, 0.675, 0.8, 0.675, 0.8, 0.7, 0.8, 0.7, 1.0, 0.675, 1.0, 0.675, 0.0, 0.7, 0.0, 0.7, 0.2, 0.675, 0.2, 0.675, 0.2, 0.7, 0.2, 0.7, 0.4, 0.675, 0.4, 0.675, 0.4, 0.7, 0.4, 0.7, 0.6, 0.675, 0.6, 0.7, 0.6, 0.725, 0.6, 0.725, 0.8, 0.7, 0.8, 0.7, 0.8, 0.725, 0.8, 0.725, 1.0, 0.7, 1.0, 0.7, 0.0, 0.725, 0.0, 0.725, 0.2, 0.7, 0.2, 0.7, 0.2, 0.725, 0.2, 0.725, 0.4, 0.7, 0.4, 0.7, 0.4, 0.725, 0.4, 0.725, 0.6, 0.7, 0.6, 0.725, 0.6, 0.75, 0.6, 0.75, 0.8, 0.725, 0.8, 0.725, 0.8, 0.75, 0.8, 0.75, 1.0, 0.725, 1.0, 0.725, 0.0, 0.75, 0.0, 0.75, 0.2, 0.725, 0.2, 0.725, 0.2, 0.75, 0.2, 0.75, 0.4, 0.725, 0.4, 0.725, 0.4, 0.75, 0.4, 0.75, 0.6, 0.725, 0.6, 0.75, 0.6, 0.775, 0.6, 0.775, 0.8, 0.75, 0.8, 0.75, 0.8, 0.775, 0.8, 0.775, 1.0, 0.75, 1.0, 0.75, 0.0, 0.775, 0.0, 0.775, 0.2, 0.75, 0.2, 0.75, 0.2, 0.775, 0.2, 0.775, 0.4, 0.75, 0.4, 0.75, 0.4, 0.775, 0.4, 0.775, 0.6, 0.75, 0.6, 0.775, 0.6, 0.8, 0.6, 0.8, 0.8, 0.775, 0.8, 0.775, 0.8, 0.8, 0.8, 0.8, 1.0, 0.775, 1.0, 0.775, 0.0, 0.8, 0.0, 0.8, 0.2, 0.775, 0.2, 0.775, 0.2, 0.8, 0.2, 0.8, 0.4, 0.775, 0.4, 0.775, 0.4, 0.8, 0.4, 0.8, 0.6, 0.775, 0.6, 0.8, 0.6, 0.825, 0.6, 0.825, 0.8, 0.8, 0.8, 0.8, 0.8, 0.825, 0.8, 0.825, 1.0, 0.8, 1.0, 0.8, 0.0, 0.825, 0.0, 0.825, 0.2, 0.8, 0.2, 0.8, 0.2, 0.825, 0.2, 0.825, 0.4, 0.8, 0.4, 0.8, 0.4, 0.825, 0.4, 0.825, 0.6, 0.8, 0.6, 0.825, 0.6, 0.85, 0.6, 0.85, 0.8, 0.825, 0.8, 0.825, 0.8, 0.85, 0.8, 0.85, 1.0, 0.825, 1.0, 0.825, 0.0, 0.85, 0.0, 0.85, 0.2, 0.825, 0.2, 0.825, 0.2, 0.85, 0.2, 0.85, 0.4, 0.825, 0.4, 0.825, 0.4, 0.85, 0.4, 0.85, 0.6, 0.825, 0.6, 0.85, 0.6, 0.875, 0.6, 0.875, 0.8, 0.85, 0.8, 0.85, 0.8, 0.875, 0.8, 0.875, 1.0, 0.85, 1.0, 0.85, 0.0, 0.875, 0.0, 0.875, 0.2, 0.85, 0.2, 0.85, 0.2, 0.875, 0.2, 0.875, 0.4, 0.85, 0.4, 0.85, 0.4, 0.875, 0.4, 0.875, 0.6, 0.85, 0.6, 0.875, 0.6, 0.9, 0.6, 0.9, 0.8, 0.875, 0.8, 0.875, 0.8, 0.9, 0.8, 0.9, 1.0, 0.875, 1.0, 0.875, 0.0, 0.9, 0.0, 0.9, 0.2, 0.875, 0.2, 0.875, 0.2, 0.9, 0.2, 0.9, 0.4, 0.875, 0.4, 0.875, 0.4, 0.9, 0.4, 0.9, 0.6, 0.875, 0.6, 0.9, 0.6, 0.925, 0.6, 0.925, 0.8, 0.9, 0.8, 0.9, 0.8, 0.925, 0.8, 0.925, 1.0, 0.9, 1.0, 0.9, 0.0, 0.925, 0.0, 0.925, 0.2, 0.9, 0.2, 0.9, 0.2, 0.925, 0.2, 0.925, 0.4, 0.9, 0.4, 0.9, 0.4, 0.925, 0.4, 0.925, 0.6, 0.9, 0.6, 0.925, 0.6, 0.95, 0.6, 0.95, 0.8, 0.925, 0.8, 0.925, 0.8, 0.95, 0.8, 0.95, 1.0, 0.925, 1.0, 0.925, 0.0, 0.95, 0.0, 0.95, 0.2, 0.925, 0.2, 0.925, 0.2, 0.95, 0.2, 0.95, 0.4, 0.925, 0.4, 0.925, 0.4, 0.95, 0.4, 0.95, 0.6, 0.925, 0.6, 0.95, 0.6, 0.975, 0.6, 0.975, 0.8, 0.95, 0.8, 0.95, 0.8, 0.975, 0.8, 0.975, 1.0, 0.95, 1.0, 0.95, 0.0, 0.975, 0.0, 0.975, 0.2, 0.95, 0.2, 0.95, 0.2, 0.975, 0.2, 0.975, 0.4, 0.95, 0.4, 0.95, 0.4, 0.975, 0.4, 0.975, 0.6, 0.95, 0.6, 0.975, 0.6, 1.0, 0.6, 1.0, 0.8, 0.975, 0.8, 0.975, 0.8, 1.0, 0.8, 1.0, 1.0, 0.975, 1.0, 0.975, 0.0, 1.0, 0.0, 1.0, 0.2, 0.975, 0.2, 0.975, 0.2, 1.0, 0.2, 1.0, 0.4, 0.975, 0.4, 0.975, 0.4, 1.0, 0.4, 1.0, 0.6, 0.975, 0.6, 4.441e-16, 0.6, 0.025, 0.6, 0.025, 0.8, 4.441e-16, 0.8, 4.441e-16, 0.8, 0.025, 0.8, 0.025, 1.0, 4.441e-16, 1.0, 4.441e-16, 0.0, 0.025, 0.0, 0.025, 0.2, 4.441e-16, 0.2, 4.441e-16, 0.2, 0.025, 0.2, 0.025, 0.4, 4.441e-16, 0.4, 4.441e-16, 0.4, 0.025, 0.4, 0.025, 0.6, 4.441e-16, 0.6, 0.025, 0.6, 0.05, 0.6, 0.05, 0.8, 0.025, 0.8, 0.025, 0.8, 0.05, 0.8, 0.05, 1.0, 0.025, 1.0, 0.025, 0.0, 0.05, 0.0, 0.05, 0.2, 0.025, 0.2, 0.025, 0.2, 0.05, 0.2, 0.05, 0.4, 0.025, 0.4, 0.025, 0.4, 0.05, 0.4, 0.05, 0.6, 0.025, 0.6, 0.05, 0.6, 0.075, 0.6, 0.075, 0.8, 0.05, 0.8, 0.05, 0.8, 0.075, 0.8, 0.075, 1.0, 0.05, 1.0, 0.05, 0.0, 0.075, 0.0, 0.075, 0.2, 0.05, 0.2, 0.05, 0.2, 0.075, 0.2, 0.075, 0.4, 0.05, 0.4, 0.05, 0.4, 0.075, 0.4, 0.075, 0.6, 0.05, 0.6, 0.075, 0.6, 0.1, 0.6, 0.1, 0.8, 0.075, 0.8, 0.075, 0.8, 0.1, 0.8, 0.1, 1.0, 0.075, 1.0, 0.075, 0.0, 0.1, 0.0, 0.1, 0.2, 0.075, 0.2, 0.075, 0.2, 0.1, 0.2, 0.1, 0.4, 0.075, 0.4, 0.075, 0.4, 0.1, 0.4, 0.1, 0.6, 0.075, 0.6, 0.1, 0.6, 0.125, 0.6, 0.125, 0.8, 0.1, 0.8, 0.1, 0.8, 0.125, 0.8, 0.125, 1.0, 0.1, 1.0, 0.1, 0.0, 0.125, 0.0, 0.125, 0.2, 0.1, 0.2, 0.1, 0.2, 0.125, 0.2, 0.125, 0.4, 0.1, 0.4, 0.1, 0.4, 0.125, 0.4, 0.125, 0.6, 0.1, 0.6, 0.125, 0.6, 0.15, 0.6, 0.15, 0.8, 0.125, 0.8, 0.125, 0.8, 0.15, 0.8, 0.15, 1.0, 0.125, 1.0, 0.125, 0.0, 0.15, 0.0, 0.15, 0.2, 0.125, 0.2, 0.125, 0.2, 0.15, 0.2, 0.15, 0.4, 0.125, 0.4, 0.125, 0.4, 0.15, 0.4, 0.15, 0.6, 0.125, 0.6, 0.15, 0.6, 0.175, 0.6, 0.175, 0.8, 0.15, 0.8, 0.15, 0.8, 0.175, 0.8, 0.175, 1.0, 0.15, 1.0, 0.15, 0.0, 0.175, 0.0, 0.175, 0.2, 0.15, 0.2, 0.15, 0.2, 0.175, 0.2, 0.175, 0.4, 0.15, 0.4, 0.15, 0.4, 0.175, 0.4, 0.175, 0.6, 0.15, 0.6, 0.175, 0.6, 0.2, 0.6, 0.2, 0.8, 0.175, 0.8, 0.175, 0.8, 0.2, 0.8, 0.2, 1.0, 0.175, 1.0, 0.175, 0.0, 0.2, 0.0, 0.2, 0.2, 0.175, 0.2, 0.175, 0.2, 0.2, 0.2, 0.2, 0.4, 0.175, 0.4, 0.175, 0.4, 0.2, 0.4, 0.2, 0.6, 0.175, 0.6, 0.2, 0.6, 0.225, 0.6, 0.225, 0.8, 0.2, 0.8, 0.2, 0.8, 0.225, 0.8, 0.225, 1.0, 0.2, 1.0, 0.2, 0.0, 0.225, 0.0, 0.225, 0.2, 0.2, 0.2, 0.2, 0.2, 0.225, 0.2, 0.225, 0.4, 0.2, 0.4, 0.2, 0.4, 0.225, 0.4, 0.225, 0.6, 0.2, 0.6, 0.225, 0.6, 0.25, 0.6, 0.25, 0.8, 0.225, 0.8, 0.225, 0.8, 0.25, 0.8, 0.25, 1.0, 0.225, 1.0, 0.225, 0.0, 0.25, 0.0, 0.25, 0.2, 0.225, 0.2, 0.225, 0.2, 0.25, 0.2, 0.25, 0.4, 0.225, 0.4, 0.225, 0.4, 0.25, 0.4, 0.25, 0.6, 0.225, 0.6, 0.25, 0.6, 0.275, 0.6, 0.275, 0.8, 0.25, 0.8, 0.25, 0.8, 0.275, 0.8, 0.275, 1.0, 0.25, 1.0, 0.25, 0.0, 0.275, 0.0, 0.275, 0.2, 0.25, 0.2, 0.25, 0.2, 0.275, 0.2, 0.275, 0.4, 0.25, 0.4, 0.25, 0.4, 0.275, 0.4, 0.275, 0.6, 0.25, 0.6, 0.275, 0.6, 0.3, 0.6, 0.3, 0.8, 0.275, 0.8, 0.275, 0.8, 0.3, 0.8, 0.3, 1.0, 0.275, 1.0, 0.275, 0.0, 0.3, 0.0, 0.3, 0.2, 0.275, 0.2, 0.275, 0.2, 0.3, 0.2, 0.3, 0.4, 0.275, 0.4, 0.275, 0.4, 0.3, 0.4, 0.3, 0.6, 0.275, 0.6, 0.3, 0.6, 0.325, 0.6, 0.325, 0.8, 0.3, 0.8, 0.3, 0.8, 0.325, 0.8, 0.325, 1.0, 0.3, 1.0, 0.3, 0.0, 0.325, 0.0, 0.325, 0.2, 0.3, 0.2, 0.3, 0.2, 0.325, 0.2, 0.325, 0.4, 0.3, 0.4, 0.3, 0.4, 0.325, 0.4, 0.325, 0.6, 0.3, 0.6, 0.325, 0.6, 0.35, 0.6, 0.35, 0.8, 0.325, 0.8, 0.325, 0.8, 0.35, 0.8, 0.35, 1.0, 0.325, 1.0, 0.325, 0.0, 0.35, 0.0, 0.35, 0.2, 0.325, 0.2, 0.325, 0.2, 0.35, 0.2, 0.35, 0.4, 0.325, 0.4, 0.325, 0.4, 0.35, 0.4, 0.35, 0.6, 0.325, 0.6, 0.35, 0.6, 0.375, 0.6, 0.375, 0.8, 0.35, 0.8, 0.35, 0.8, 0.375, 0.8, 0.375, 1.0, 0.35, 1.0, 0.35, 0.0, 0.375, 0.0, 0.375, 0.2, 0.35, 0.2, 0.35, 0.2, 0.375, 0.2, 0.375, 0.4, 0.35, 0.4, 0.35, 0.4, 0.375, 0.4, 0.375, 0.6, 0.35, 0.6, 0.375, 0.6, 0.4, 0.6, 0.4, 0.8, 0.375, 0.8, 0.375, 0.8, 0.4, 0.8, 0.4, 1.0, 0.375, 1.0, 0.375, 0.0, 0.4, 0.0, 0.4, 0.2, 0.375, 0.2, 0.375, 0.2, 0.4, 0.2, 0.4, 0.4, 0.375, 0.4, 0.375, 0.4, 0.4, 0.4, 0.4, 0.6, 0.375, 0.6, 0.4, 0.6, 0.425, 0.6, 0.425, 0.8, 0.4, 0.8, 0.4, 0.8, 0.425, 0.8, 0.425, 1.0, 0.4, 1.0, 0.4, 0.0, 0.425, 0.0, 0.425, 0.2, 0.4, 0.2, 0.4, 0.2, 0.425, 0.2, 0.425, 0.4, 0.4, 0.4, 0.4, 0.4, 0.425, 0.4, 0.425, 0.6, 0.4, 0.6, 0.425, 0.6, 0.45, 0.6, 0.45, 0.8, 0.425, 0.8, 0.425, 0.8, 0.45, 0.8, 0.45, 1.0, 0.425, 1.0, 0.425, 0.0, 0.45, 0.0, 0.45, 0.2, 0.425, 0.2, 0.425, 0.2, 0.45, 0.2, 0.45, 0.4, 0.425, 0.4, 0.425, 0.4, 0.45, 0.4, 0.45, 0.6, 0.425, 0.6, 0.45, 0.6, 0.475, 0.6, 0.475, 0.8, 0.45, 0.8, 0.45, 0.8, 0.475, 0.8, 0.475, 1.0, 0.45, 1.0, 0.45, 0.0, 0.475, 0.0, 0.475, 0.2, 0.45, 0.2, 0.45, 0.2, 0.475, 0.2, 0.475, 0.4, 0.45, 0.4, 0.45, 0.4, 0.475, 0.4, 0.475, 0.6, 0.45, 0.6, 0.475, 0.6, 0.5, 0.6, 0.5, 0.8, 0.475, 0.8, 0.475, 0.8, 0.5, 0.8, 0.5, 1.0, 0.475, 1.0, 0.475, 0.0, 0.5, 0.0, 0.5, 0.2, 0.475, 0.2, 0.475, 0.2, 0.5, 0.2, 0.5, 0.4, 0.475, 0.4, 0.475, 0.4, 0.5, 0.4, 0.5, 0.6, 0.475, 0.6, 0.5, 0.6, 0.525, 0.6, 0.525, 0.8, 0.5, 0.8, 0.5, 0.8, 0.525, 0.8, 0.525, 1.0, 0.5, 1.0, 0.5, 0.0, 0.525, 0.0, 0.525, 0.2, 0.5, 0.2, 0.5, 0.2, 0.525, 0.2, 0.525, 0.4, 0.5, 0.4, 0.5, 0.4, 0.525, 0.4, 0.525, 0.6, 0.5, 0.6])
me_torus_001.use_remesh_fix_poles = True
me_torus_001.use_remesh_preserve_attributes = False
me_torus_001.update()

# ---- objects
ob_cube = bpy.data.objects.new('Cube', me_cube)
ob_camera = bpy.data.objects.new('Camera', cam_camera)
ob_torus_001 = bpy.data.objects.new('Torus.001', me_torus_001)

# ---- transforms, parenting, visibility, modifiers, constraints
ob_cube.location = (0.0, 0.0, 0.0)
ob_cube.scale = (12.0, 6.0, 2.0)
ob_cube.lock_rotations_4d = False
ob_cube.empty_display_type = 'ARROWS'
ob_cube.lineart.crease_threshold = 0.0
ob_camera.location = (40.07, -37.83, 26.9)
ob_camera.rotation_euler = (1.174, 0.0, 0.8324)
ob_camera.lock_rotations_4d = False
ob_camera.empty_display_type = 'ARROWS'
ob_camera.color = (0.0, 0.0, 0.0, 0.0)
ob_camera.display_type = 'WIRE'
ob_camera.lineart.crease_threshold = 0.0
ob_torus_001.parent = ob_cube
ob_torus_001.matrix_parent_inverse = Matrix(((0.08333, -0.0, 0.0, -0.0), (-0.0, 0.1667, -0.0, 0.0), (0.0, -0.0, 0.5, -0.0), (-0.0, 0.0, -0.0, 1.0)))
ob_torus_001.location = (-13.0, 0.0, 0.0)
ob_torus_001.rotation_euler = (-0.0, 1.571, 0.0)

# ---- collection membership
col_collection.objects.link(ob_cube)
col_collection.objects.link(ob_camera)
col_collection.objects.link(ob_torus_001)

# ---- scene / render settings (as saved in the file)
scene.camera = ob_camera
scene.frame_start = 1; scene.frame_end = 250; scene.frame_set(1)
scene.render.engine = 'BLENDER_EEVEE_NEXT'
scene.cycles.sampling_pattern = 'TABULATED_SOBOL'
scene.cycles.use_light_tree = False
scene.view_settings.view_transform = 'Filmic'
bpy.context.view_layer.update()

# ---- added for rendering (the .blend has no usable light): sun
light_auto_sun = bpy.data.lights.new('AutoSun', 'SUN')
light_auto_sun.energy = 3.0
light_auto_sun.angle = 0.0523599
ob_auto_sun = bpy.data.objects.new('AutoSun', light_auto_sun)
scene.collection.objects.link(ob_auto_sun)
ob_auto_sun.rotation_euler = (0.872665, 0.174533, 0.523599)
bpy.context.view_layer.update()
